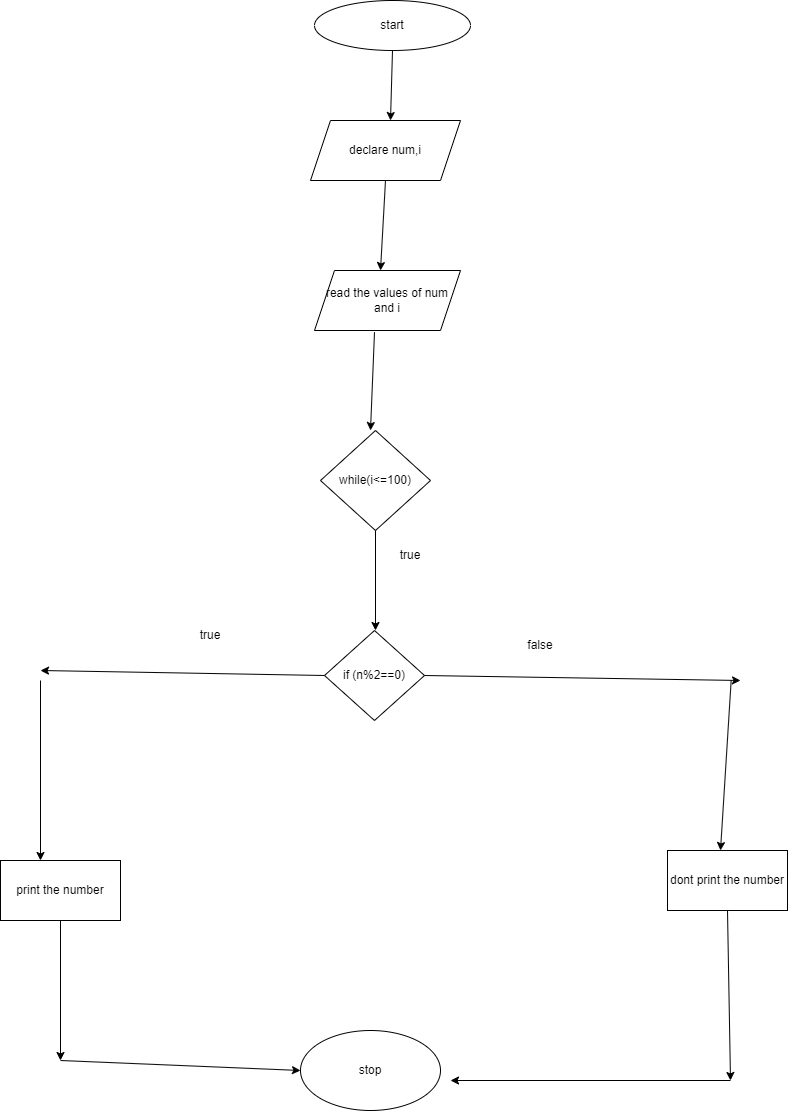

The diagram above was exported from draw.io. Its source (the exported page's mxGraphModel, read from the mxfile embedded in the PNG):
<mxGraphModel dx="794" dy="509" grid="1" gridSize="10" guides="1" tooltips="1" connect="1" arrows="1" fold="1" page="1" pageScale="1" pageWidth="827" pageHeight="1169" math="0" shadow="0">
  <root>
    <mxCell id="0" />
    <mxCell id="1" parent="0" />
    <mxCell id="vFjxzO9ess8KLZD5J-FD-1" value="start" style="ellipse;whiteSpace=wrap;html=1;" vertex="1" parent="1">
      <mxGeometry x="354" y="20" width="156" height="50" as="geometry" />
    </mxCell>
    <mxCell id="vFjxzO9ess8KLZD5J-FD-2" value="" style="endArrow=classic;html=1;rounded=0;exitX=0.5;exitY=1;exitDx=0;exitDy=0;" edge="1" parent="1" source="vFjxzO9ess8KLZD5J-FD-1">
      <mxGeometry width="50" height="50" relative="1" as="geometry">
        <mxPoint x="380" y="190" as="sourcePoint" />
        <mxPoint x="430" y="140" as="targetPoint" />
      </mxGeometry>
    </mxCell>
    <mxCell id="vFjxzO9ess8KLZD5J-FD-3" value="declare num,i" style="shape=parallelogram;perimeter=parallelogramPerimeter;whiteSpace=wrap;html=1;fixedSize=1;" vertex="1" parent="1">
      <mxGeometry x="350" y="140" width="150" height="60" as="geometry" />
    </mxCell>
    <mxCell id="vFjxzO9ess8KLZD5J-FD-4" value="" style="endArrow=classic;html=1;rounded=0;exitX=0.5;exitY=1;exitDx=0;exitDy=0;" edge="1" parent="1" source="vFjxzO9ess8KLZD5J-FD-3">
      <mxGeometry width="50" height="50" relative="1" as="geometry">
        <mxPoint x="380" y="190" as="sourcePoint" />
        <mxPoint x="420" y="290" as="targetPoint" />
      </mxGeometry>
    </mxCell>
    <mxCell id="vFjxzO9ess8KLZD5J-FD-5" value="read the values of num and i" style="shape=parallelogram;perimeter=parallelogramPerimeter;whiteSpace=wrap;html=1;fixedSize=1;" vertex="1" parent="1">
      <mxGeometry x="354" y="290" width="146" height="60" as="geometry" />
    </mxCell>
    <mxCell id="vFjxzO9ess8KLZD5J-FD-6" value="" style="endArrow=classic;html=1;rounded=0;exitX=0.411;exitY=1.028;exitDx=0;exitDy=0;exitPerimeter=0;" edge="1" parent="1" source="vFjxzO9ess8KLZD5J-FD-5">
      <mxGeometry width="50" height="50" relative="1" as="geometry">
        <mxPoint x="380" y="380" as="sourcePoint" />
        <mxPoint x="410" y="450" as="targetPoint" />
      </mxGeometry>
    </mxCell>
    <mxCell id="vFjxzO9ess8KLZD5J-FD-7" value="while(i&amp;lt;=100)" style="rhombus;whiteSpace=wrap;html=1;" vertex="1" parent="1">
      <mxGeometry x="360" y="450" width="110" height="100" as="geometry" />
    </mxCell>
    <mxCell id="vFjxzO9ess8KLZD5J-FD-8" value="" style="endArrow=classic;html=1;rounded=0;exitX=0.5;exitY=1;exitDx=0;exitDy=0;" edge="1" parent="1" source="vFjxzO9ess8KLZD5J-FD-7">
      <mxGeometry width="50" height="50" relative="1" as="geometry">
        <mxPoint x="380" y="480" as="sourcePoint" />
        <mxPoint x="415" y="650" as="targetPoint" />
      </mxGeometry>
    </mxCell>
    <mxCell id="vFjxzO9ess8KLZD5J-FD-9" value="true" style="text;html=1;strokeColor=none;fillColor=none;align=center;verticalAlign=middle;whiteSpace=wrap;rounded=0;" vertex="1" parent="1">
      <mxGeometry x="420" y="560" width="60" height="30" as="geometry" />
    </mxCell>
    <mxCell id="vFjxzO9ess8KLZD5J-FD-10" value="if (n%2==0)" style="rhombus;whiteSpace=wrap;html=1;" vertex="1" parent="1">
      <mxGeometry x="364" y="650" width="100" height="90" as="geometry" />
    </mxCell>
    <mxCell id="vFjxzO9ess8KLZD5J-FD-11" value="" style="endArrow=classic;html=1;rounded=0;exitX=0;exitY=0.5;exitDx=0;exitDy=0;" edge="1" parent="1" source="vFjxzO9ess8KLZD5J-FD-10">
      <mxGeometry width="50" height="50" relative="1" as="geometry">
        <mxPoint x="380" y="680" as="sourcePoint" />
        <mxPoint x="80" y="690" as="targetPoint" />
      </mxGeometry>
    </mxCell>
    <mxCell id="vFjxzO9ess8KLZD5J-FD-12" value="" style="endArrow=classic;html=1;rounded=0;exitX=1;exitY=0.5;exitDx=0;exitDy=0;" edge="1" parent="1" source="vFjxzO9ess8KLZD5J-FD-10">
      <mxGeometry width="50" height="50" relative="1" as="geometry">
        <mxPoint x="380" y="680" as="sourcePoint" />
        <mxPoint x="780" y="700" as="targetPoint" />
      </mxGeometry>
    </mxCell>
    <mxCell id="vFjxzO9ess8KLZD5J-FD-14" value="true" style="text;html=1;strokeColor=none;fillColor=none;align=center;verticalAlign=middle;whiteSpace=wrap;rounded=0;" vertex="1" parent="1">
      <mxGeometry x="220" y="640" width="60" height="30" as="geometry" />
    </mxCell>
    <mxCell id="vFjxzO9ess8KLZD5J-FD-15" value="false" style="text;html=1;strokeColor=none;fillColor=none;align=center;verticalAlign=middle;whiteSpace=wrap;rounded=0;" vertex="1" parent="1">
      <mxGeometry x="550" y="650" width="60" height="30" as="geometry" />
    </mxCell>
    <mxCell id="vFjxzO9ess8KLZD5J-FD-16" value="" style="endArrow=classic;html=1;rounded=0;" edge="1" parent="1">
      <mxGeometry width="50" height="50" relative="1" as="geometry">
        <mxPoint x="80" y="700" as="sourcePoint" />
        <mxPoint x="80" y="880" as="targetPoint" />
      </mxGeometry>
    </mxCell>
    <mxCell id="vFjxzO9ess8KLZD5J-FD-17" value="" style="endArrow=classic;html=1;rounded=0;" edge="1" parent="1">
      <mxGeometry width="50" height="50" relative="1" as="geometry">
        <mxPoint x="770.6666870117188" y="700" as="sourcePoint" />
        <mxPoint x="760" y="870" as="targetPoint" />
      </mxGeometry>
    </mxCell>
    <mxCell id="vFjxzO9ess8KLZD5J-FD-18" value="print the number" style="rounded=0;whiteSpace=wrap;html=1;" vertex="1" parent="1">
      <mxGeometry x="40" y="880" width="120" height="60" as="geometry" />
    </mxCell>
    <mxCell id="vFjxzO9ess8KLZD5J-FD-19" value="dont print the number" style="rounded=0;whiteSpace=wrap;html=1;" vertex="1" parent="1">
      <mxGeometry x="707" y="870" width="120" height="60" as="geometry" />
    </mxCell>
    <mxCell id="vFjxzO9ess8KLZD5J-FD-20" value="" style="endArrow=classic;html=1;rounded=0;exitX=0.5;exitY=1;exitDx=0;exitDy=0;" edge="1" parent="1" source="vFjxzO9ess8KLZD5J-FD-18">
      <mxGeometry width="50" height="50" relative="1" as="geometry">
        <mxPoint x="90" y="950" as="sourcePoint" />
        <mxPoint x="100" y="1080" as="targetPoint" />
      </mxGeometry>
    </mxCell>
    <mxCell id="vFjxzO9ess8KLZD5J-FD-21" value="" style="endArrow=classic;html=1;rounded=0;exitX=0.5;exitY=1;exitDx=0;exitDy=0;" edge="1" parent="1" source="vFjxzO9ess8KLZD5J-FD-19">
      <mxGeometry width="50" height="50" relative="1" as="geometry">
        <mxPoint x="430" y="980" as="sourcePoint" />
        <mxPoint x="770" y="1100" as="targetPoint" />
      </mxGeometry>
    </mxCell>
    <mxCell id="vFjxzO9ess8KLZD5J-FD-22" value="" style="endArrow=classic;html=1;rounded=0;" edge="1" parent="1">
      <mxGeometry width="50" height="50" relative="1" as="geometry">
        <mxPoint x="100" y="1080" as="sourcePoint" />
        <mxPoint x="340" y="1090" as="targetPoint" />
      </mxGeometry>
    </mxCell>
    <mxCell id="vFjxzO9ess8KLZD5J-FD-23" value="" style="endArrow=classic;html=1;rounded=0;" edge="1" parent="1">
      <mxGeometry width="50" height="50" relative="1" as="geometry">
        <mxPoint x="770" y="1100" as="sourcePoint" />
        <mxPoint x="490" y="1100" as="targetPoint" />
      </mxGeometry>
    </mxCell>
    <mxCell id="vFjxzO9ess8KLZD5J-FD-24" value="stop" style="ellipse;whiteSpace=wrap;html=1;" vertex="1" parent="1">
      <mxGeometry x="340" y="1050" width="140" height="80" as="geometry" />
    </mxCell>
  </root>
</mxGraphModel>